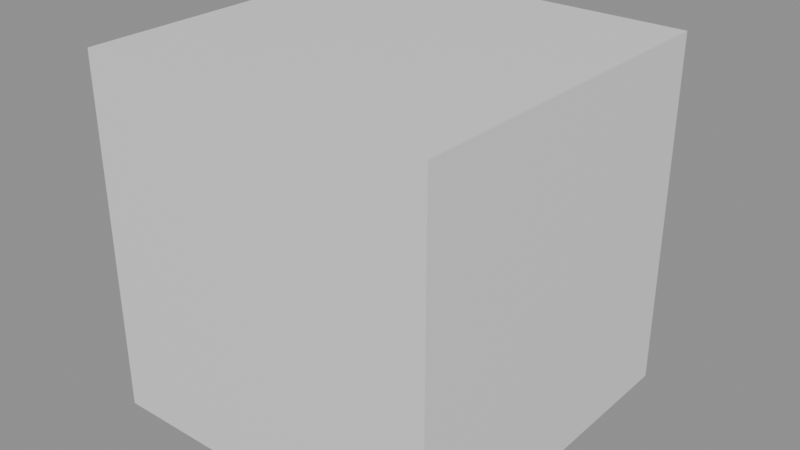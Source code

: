 # Source: BED_Moveis_Criado_v01.blend  (saved by Blender 4.2.66; exported with 4.5.12 LTS)
import bpy
from mathutils import Matrix  # noqa: F401  (used for matrix-valued properties, if any)

bpy.ops.wm.read_factory_settings(use_empty=True)
scene = bpy.context.scene
scene.name = 'Scene'

# ---- materials (node trees are filled in below, after node groups)
mat_polyroom_pbr = bpy.data.materials.new('Polyroom_PBR')

# ---- material node trees
mat_polyroom_pbr.use_nodes = True; mat_polyroom_pbr.node_tree.nodes.clear()
_N = mat_polyroom_pbr.node_tree.nodes; _L = mat_polyroom_pbr.node_tree.links
n0 = _N.new('ShaderNodeOutputMaterial'); n0.name = 'Material Output'; n0.location = (300, 0)
n1 = _N.new('ShaderNodeBsdfPrincipled'); n1.name = 'Principled BSDF'; n1.location = (0, 0)
_L.new(n1.outputs[0], n0.inputs[0])
n0.is_active_output = True

# ---- meshes
me_bed_moveis_criado_v01_mesh = bpy.data.meshes.new('BED_Moveis_Criado_v01_Mesh')
me_bed_moveis_criado_v01_mesh.from_pydata([(-0.225, -0.235, 0.0), (-0.225, -0.235, 0.45), (-0.225, 0.215, 0.0), (-0.225, 0.215, 0.45), (0.225, -0.235, 0.0), (0.225, -0.235, 0.45), (0.225, 0.215, 0.0), (0.225, 0.215, 0.45), (-0.185, 0.215, 0.245), (-0.185, 0.215, 0.395), (-0.185, 0.235, 0.245), (-0.185, 0.235, 0.395), (0.185, 0.215, 0.245), (0.185, 0.215, 0.395), (0.185, 0.235, 0.245), (0.185, 0.235, 0.395)], [], [(0, 1, 3, 2), (2, 3, 7, 6), (6, 7, 5, 4), (4, 5, 1, 0), (2, 6, 4, 0), (7, 3, 1, 5), (8, 9, 11, 10), (10, 11, 15, 14), (14, 15, 13, 12), (12, 13, 9, 8), (10, 14, 12, 8), (15, 11, 9, 13)])
_uv = me_bed_moveis_criado_v01_mesh.uv_layers.new(name='UVMap')
_uv.uv.foreach_set('vector', [0.4978, 0.4978, 0.002223, 0.4978, 0.002224, 0.002223, 0.4978, 0.002224, 0.4978, 0.002224, 0.002224, 0.002223, 0.002224, 0.002223, 0.4978, 0.002224, 0.4978, 0.9978, 0.002223, 0.9978, 0.002224, 0.5022, 0.4978, 0.5022, 0.4978, 0.4978, 0.002223, 0.4978, 0.002223, 0.4978, 0.4978, 0.4978, 0.4978, 0.002224, 0.4978, 0.002224, 0.4978, 0.4978, 0.4978, 0.4978, 0.002224, 0.002223, 0.002224, 0.002223, 0.002223, 0.4978, 0.002223, 0.4978, 0.5022, 0.1674, 0.5022, 0.002223, 0.5242, 0.002223, 0.5242, 0.1674, 0.5242, 0.1674, 0.5242, 0.002223, 0.5242, 0.002223, 0.5242, 0.1674, 0.5022, 0.337, 0.5022, 0.1719, 0.5242, 0.1719, 0.5242, 0.337, 0.5022, 0.1674, 0.5022, 0.002223, 0.5022, 0.002223, 0.5022, 0.1674, 0.5242, 0.1674, 0.5242, 0.1674, 0.5022, 0.1674, 0.5022, 0.1674, 0.5242, 0.002223, 0.5242, 0.002223, 0.5022, 0.002223, 0.5022, 0.002223])
_ca = me_bed_moveis_criado_v01_mesh.color_attributes.new('Color', 'FLOAT_COLOR', 'POINT')
_ca.data.foreach_set('color', [1.0, 1.0, 1.0, 1.0, 1.0, 1.0, 1.0, 1.0, 1.0, 1.0, 1.0, 1.0, 1.0, 1.0, 1.0, 1.0, 1.0, 1.0, 1.0, 1.0, 1.0, 1.0, 1.0, 1.0, 1.0, 1.0, 1.0, 1.0, 1.0, 1.0, 1.0, 1.0, 1.0, 1.0, 1.0, 1.0, 1.0, 1.0, 1.0, 1.0, 1.0, 1.0, 1.0, 1.0, 1.0, 1.0, 1.0, 1.0, 1.0, 1.0, 1.0, 1.0, 1.0, 1.0, 1.0, 1.0, 1.0, 1.0, 1.0, 1.0, 1.0, 1.0, 1.0, 1.0])
me_bed_moveis_criado_v01_mesh.materials.append(mat_polyroom_pbr)
me_bed_moveis_criado_v01_mesh.update()

# ---- objects
ob_bed_moveis_criado_v01 = bpy.data.objects.new('BED_Moveis_Criado_v01', me_bed_moveis_criado_v01_mesh)

# ---- transforms, parenting, visibility, modifiers, constraints
ob_bed_moveis_criado_v01.location = (0.0, 0.0, 0.0)

# ---- collection membership
scene.collection.objects.link(ob_bed_moveis_criado_v01)

# ---- scene / render settings (as saved in the file)
scene.frame_start = 1; scene.frame_end = 250; scene.frame_set(1)
scene.render.engine = 'BLENDER_EEVEE_NEXT'
bpy.context.view_layer.update()

# ---- added for rendering (the .blend has no active camera and no usable light): camera, sun + grey world if the file has none
cam_auto = bpy.data.cameras.new('AutoCamera')
cam_auto.lens = 50.0
cam_auto.sensor_width = 36.0
cam_auto.clip_end = 1000.0
ob_auto_camera = bpy.data.objects.new('AutoCamera', cam_auto)
scene.collection.objects.link(ob_auto_camera)
ob_auto_camera.location = (0.731981, -0.878377, 0.810585)
ob_auto_camera.rotation_euler = (1.09748, -7.21219e-08, 0.694738)
scene.camera = ob_auto_camera
light_auto_sun = bpy.data.lights.new('AutoSun', 'SUN')
light_auto_sun.energy = 3.0
light_auto_sun.angle = 0.0523599
ob_auto_sun = bpy.data.objects.new('AutoSun', light_auto_sun)
scene.collection.objects.link(ob_auto_sun)
ob_auto_sun.rotation_euler = (0.872665, 0.174533, 0.523599)
if scene.world is None:
    world_auto = bpy.data.worlds.new('AutoWorld')
    world_auto.color = (0.3, 0.3, 0.3)
    scene.world = world_auto
bpy.context.view_layer.update()
